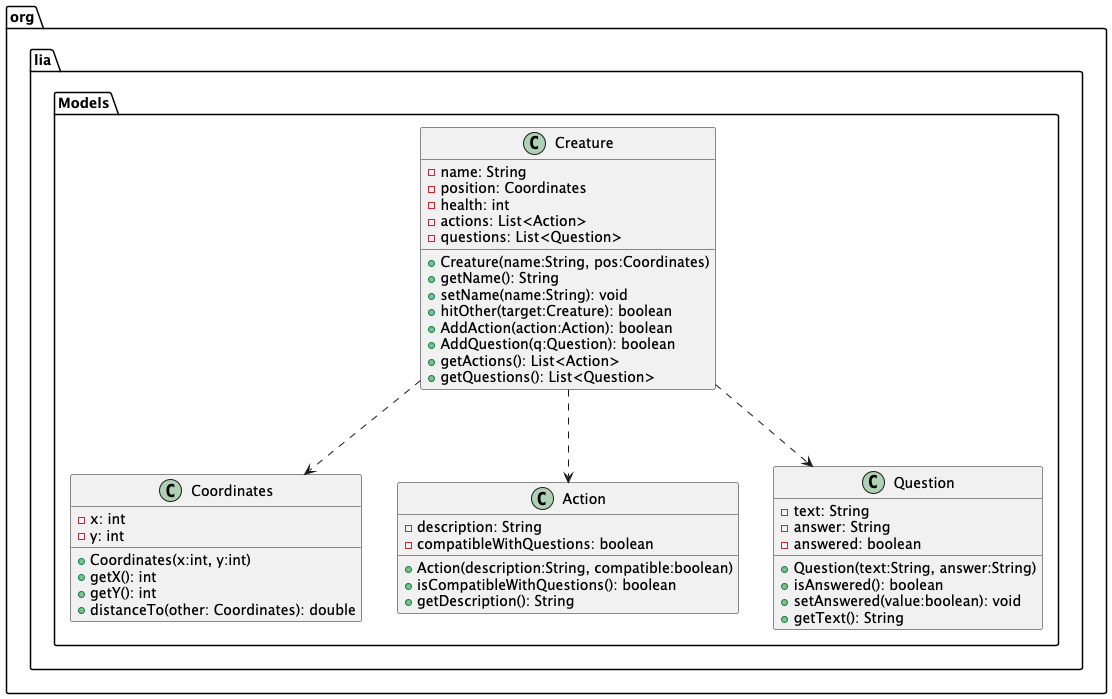

The diagram above was rendered by PlantUML. Its source (embedded in the PNG):
@startuml
package org.lia.Models {
  class Coordinates {
    - x: int
    - y: int
    + Coordinates(x:int, y:int)
    + getX(): int
    + getY(): int
    + distanceTo(other: Coordinates): double
  }

  class Action {
    - description: String
    - compatibleWithQuestions: boolean
    + Action(description:String, compatible:boolean)
    + isCompatibleWithQuestions(): boolean
    + getDescription(): String
  }

  class Question {
    - text: String
    - answer: String
    - answered: boolean
    + Question(text:String, answer:String)
    + isAnswered(): boolean
    + setAnswered(value:boolean): void
    + getText(): String
  }

  class Creature {
    - name: String
    - position: Coordinates
    - health: int
    - actions: List<Action>
    - questions: List<Question>
    + Creature(name:String, pos:Coordinates)
    + getName(): String
    + setName(name:String): void
    + hitOther(target:Creature): boolean
    + AddAction(action:Action): boolean
    + AddQuestion(q:Question): boolean
    + getActions(): List<Action>
    + getQuestions(): List<Question>
  }

  Creature ..> Action : ""
  Creature ..> Question : ""
  Creature ..> Coordinates : ""
}
@enduml